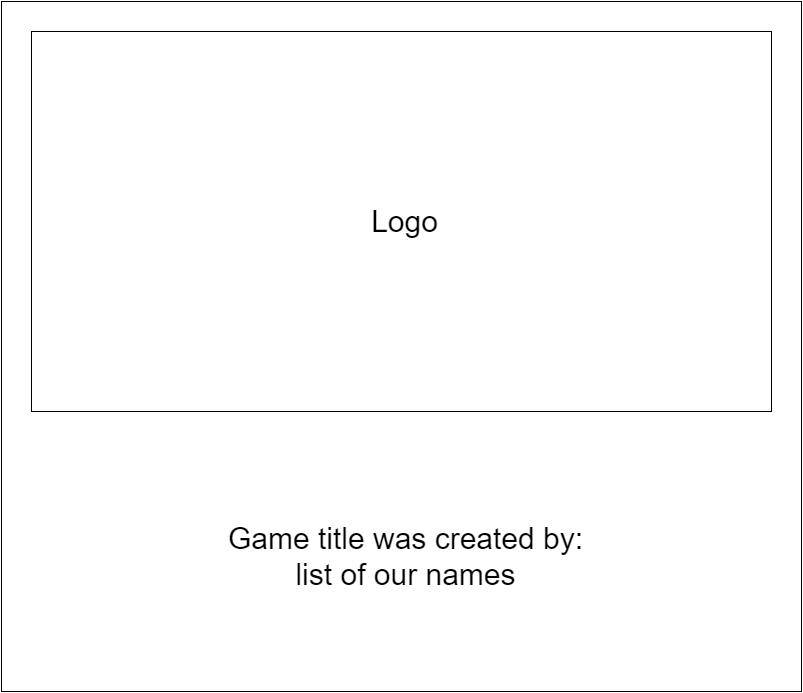

The diagram above was exported from draw.io. Its source (the exported page's mxGraphModel, read from the mxfile embedded in the PNG):
<mxGraphModel dx="1434" dy="760" grid="1" gridSize="10" guides="1" tooltips="1" connect="1" arrows="1" fold="1" page="1" pageScale="1" pageWidth="826" pageHeight="1169" background="#ffffff" math="0" shadow="0">
  <root>
    <mxCell id="0" />
    <mxCell id="1" parent="0" />
    <mxCell id="2" value="" style="whiteSpace=wrap;html=1;" vertex="1" parent="1">
      <mxGeometry x="10" y="10" width="800" height="690" as="geometry" />
    </mxCell>
    <mxCell id="3" value="" style="whiteSpace=wrap;html=1;" vertex="1" parent="1">
      <mxGeometry x="40" y="40" width="740" height="380" as="geometry" />
    </mxCell>
    <mxCell id="4" value="Logo" style="text;html=1;strokeColor=none;fillColor=none;align=center;verticalAlign=middle;whiteSpace=wrap;overflow=hidden;fontSize=30;" vertex="1" parent="1">
      <mxGeometry x="258" y="160" width="310" height="140" as="geometry" />
    </mxCell>
    <mxCell id="5" value="Game title was created by:&lt;div&gt;list of our names&lt;/div&gt;" style="text;html=1;strokeColor=none;fillColor=none;align=center;verticalAlign=middle;whiteSpace=wrap;overflow=hidden;fontSize=30;" vertex="1" parent="1">
      <mxGeometry x="173" y="470" width="480" height="190" as="geometry" />
    </mxCell>
  </root>
</mxGraphModel>